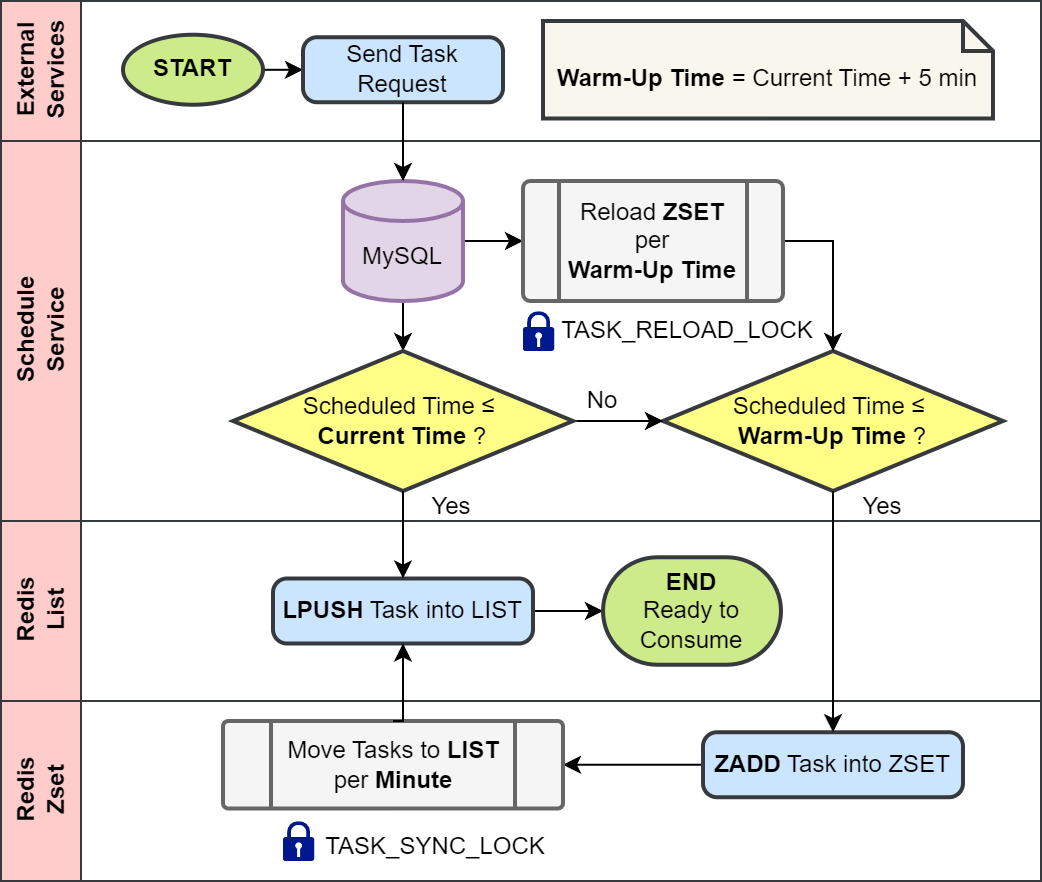

The diagram above was exported from draw.io. Its source (the exported page's mxGraphModel, read from the mxfile embedded in the PNG):
<mxGraphModel dx="1194" dy="705" grid="1" gridSize="10" guides="1" tooltips="1" connect="1" arrows="1" fold="1" page="1" pageScale="1" pageWidth="827" pageHeight="1169" math="0" shadow="0">
  <root>
    <mxCell id="WIyWlLk6GJQsqaUBKTNV-0" />
    <mxCell id="WIyWlLk6GJQsqaUBKTNV-1" parent="WIyWlLk6GJQsqaUBKTNV-0" />
    <mxCell id="0MJAokFlh0RzxB9KQOha-9" value="" style="swimlane;childLayout=stackLayout;resizeParent=1;resizeParentMax=0;horizontal=1;startSize=0;horizontalStack=0;html=1;" parent="WIyWlLk6GJQsqaUBKTNV-1" vertex="1">
      <mxGeometry x="49" y="20" width="520" height="440" as="geometry" />
    </mxCell>
    <mxCell id="0MJAokFlh0RzxB9KQOha-14" value="External&lt;div&gt;Services&lt;/div&gt;" style="swimlane;startSize=40;horizontal=0;html=1;fillColor=#ffcccc;strokeColor=#36393d;" parent="0MJAokFlh0RzxB9KQOha-9" vertex="1">
      <mxGeometry width="520" height="70" as="geometry" />
    </mxCell>
    <mxCell id="0MJAokFlh0RzxB9KQOha-18" value="" style="edgeStyle=orthogonalEdgeStyle;rounded=0;orthogonalLoop=1;jettySize=auto;html=1;" parent="0MJAokFlh0RzxB9KQOha-14" source="0MJAokFlh0RzxB9KQOha-16" target="0MJAokFlh0RzxB9KQOha-17" edge="1">
      <mxGeometry relative="1" as="geometry" />
    </mxCell>
    <mxCell id="0MJAokFlh0RzxB9KQOha-16" value="&lt;b&gt;START&lt;/b&gt;" style="strokeWidth=2;html=1;shape=mxgraph.flowchart.start_1;whiteSpace=wrap;fillColor=#cdeb8b;strokeColor=#36393d;" parent="0MJAokFlh0RzxB9KQOha-14" vertex="1">
      <mxGeometry x="61" y="16.87" width="70" height="35" as="geometry" />
    </mxCell>
    <mxCell id="0MJAokFlh0RzxB9KQOha-17" value="Send Task Request" style="rounded=1;whiteSpace=wrap;html=1;absoluteArcSize=1;arcSize=14;strokeWidth=2;fillColor=#cce5ff;strokeColor=#36393d;" parent="0MJAokFlh0RzxB9KQOha-14" vertex="1">
      <mxGeometry x="151" y="18.12" width="100" height="32.5" as="geometry" />
    </mxCell>
    <mxCell id="0MJAokFlh0RzxB9KQOha-31" value="&lt;b&gt;Warm-Up Time&lt;/b&gt; =&amp;nbsp;Current Time +&amp;nbsp;5 min" style="shape=note2;boundedLbl=1;whiteSpace=wrap;html=1;size=15;verticalAlign=top;align=center;strokeWidth=2;fillColor=#f9f7ed;strokeColor=#36393d;" parent="0MJAokFlh0RzxB9KQOha-14" vertex="1">
      <mxGeometry x="271" y="10" width="225" height="48.75" as="geometry" />
    </mxCell>
    <mxCell id="0MJAokFlh0RzxB9KQOha-10" value="Schedule&lt;div&gt;Service&lt;/div&gt;" style="swimlane;startSize=40;horizontal=0;html=1;fillColor=#ffcccc;strokeColor=#36393d;" parent="0MJAokFlh0RzxB9KQOha-9" vertex="1">
      <mxGeometry y="70" width="520" height="190" as="geometry">
        <mxRectangle y="20" width="480" height="30" as="alternateBounds" />
      </mxGeometry>
    </mxCell>
    <mxCell id="0MJAokFlh0RzxB9KQOha-43" style="edgeStyle=orthogonalEdgeStyle;rounded=0;orthogonalLoop=1;jettySize=auto;html=1;exitX=1;exitY=0.5;exitDx=0;exitDy=0;exitPerimeter=0;entryX=0;entryY=0.5;entryDx=0;entryDy=0;" parent="0MJAokFlh0RzxB9KQOha-10" source="0MJAokFlh0RzxB9KQOha-19" target="0MJAokFlh0RzxB9KQOha-41" edge="1">
      <mxGeometry relative="1" as="geometry" />
    </mxCell>
    <mxCell id="0MJAokFlh0RzxB9KQOha-51" value="" style="edgeStyle=orthogonalEdgeStyle;rounded=0;orthogonalLoop=1;jettySize=auto;html=1;" parent="0MJAokFlh0RzxB9KQOha-10" source="0MJAokFlh0RzxB9KQOha-19" target="0MJAokFlh0RzxB9KQOha-21" edge="1">
      <mxGeometry relative="1" as="geometry" />
    </mxCell>
    <mxCell id="0MJAokFlh0RzxB9KQOha-19" value="&lt;div&gt;&lt;span style=&quot;background-color: initial;&quot;&gt;&lt;br&gt;&lt;/span&gt;&lt;/div&gt;&lt;div&gt;&lt;span style=&quot;background-color: initial;&quot;&gt;MySQL&lt;/span&gt;&lt;br&gt;&lt;/div&gt;" style="strokeWidth=2;html=1;shape=mxgraph.flowchart.database;whiteSpace=wrap;fillColor=#e1d5e7;strokeColor=#9673a6;" parent="0MJAokFlh0RzxB9KQOha-10" vertex="1">
      <mxGeometry x="171" y="20" width="60" height="60" as="geometry" />
    </mxCell>
    <mxCell id="0MJAokFlh0RzxB9KQOha-23" value="Scheduled Time ≤&amp;nbsp;&lt;div&gt;&lt;b&gt;Warm-Up Time&lt;/b&gt; ?&lt;/div&gt;" style="strokeWidth=2;html=1;shape=mxgraph.flowchart.decision;whiteSpace=wrap;fillColor=#ffff88;strokeColor=#36393d;" parent="0MJAokFlh0RzxB9KQOha-10" vertex="1">
      <mxGeometry x="331" y="105" width="170" height="70" as="geometry" />
    </mxCell>
    <mxCell id="0MJAokFlh0RzxB9KQOha-24" style="edgeStyle=orthogonalEdgeStyle;rounded=0;orthogonalLoop=1;jettySize=auto;html=1;exitX=1;exitY=0.5;exitDx=0;exitDy=0;exitPerimeter=0;entryX=0;entryY=0.5;entryDx=0;entryDy=0;entryPerimeter=0;" parent="0MJAokFlh0RzxB9KQOha-10" source="0MJAokFlh0RzxB9KQOha-21" target="0MJAokFlh0RzxB9KQOha-23" edge="1">
      <mxGeometry relative="1" as="geometry" />
    </mxCell>
    <mxCell id="0MJAokFlh0RzxB9KQOha-44" style="edgeStyle=orthogonalEdgeStyle;rounded=0;orthogonalLoop=1;jettySize=auto;html=1;exitX=1;exitY=0.5;exitDx=0;exitDy=0;entryX=0.5;entryY=0;entryDx=0;entryDy=0;entryPerimeter=0;" parent="0MJAokFlh0RzxB9KQOha-10" source="0MJAokFlh0RzxB9KQOha-41" target="0MJAokFlh0RzxB9KQOha-23" edge="1">
      <mxGeometry relative="1" as="geometry" />
    </mxCell>
    <mxCell id="0MJAokFlh0RzxB9KQOha-26" value="No" style="text;html=1;align=center;verticalAlign=middle;whiteSpace=wrap;rounded=0;" parent="0MJAokFlh0RzxB9KQOha-10" vertex="1">
      <mxGeometry x="286" y="115" width="30" height="30" as="geometry" />
    </mxCell>
    <mxCell id="0MJAokFlh0RzxB9KQOha-39" value="Yes" style="text;html=1;align=center;verticalAlign=middle;whiteSpace=wrap;rounded=0;" parent="0MJAokFlh0RzxB9KQOha-10" vertex="1">
      <mxGeometry x="200" y="175" width="51" height="15" as="geometry" />
    </mxCell>
    <mxCell id="0MJAokFlh0RzxB9KQOha-21" value="Scheduled Time ≤&amp;nbsp;&lt;div&gt;&lt;b&gt;Current Time&lt;/b&gt; ?&lt;/div&gt;" style="strokeWidth=2;html=1;shape=mxgraph.flowchart.decision;whiteSpace=wrap;fillColor=#ffff88;strokeColor=#36393d;" parent="0MJAokFlh0RzxB9KQOha-10" vertex="1">
      <mxGeometry x="116" y="105" width="170" height="70" as="geometry" />
    </mxCell>
    <mxCell id="0MJAokFlh0RzxB9KQOha-56" value="Yes" style="text;html=1;align=center;verticalAlign=middle;whiteSpace=wrap;rounded=0;" parent="0MJAokFlh0RzxB9KQOha-10" vertex="1">
      <mxGeometry x="420" y="175" width="42" height="15" as="geometry" />
    </mxCell>
    <mxCell id="0MJAokFlh0RzxB9KQOha-66" value="" style="group" parent="0MJAokFlh0RzxB9KQOha-10" vertex="1" connectable="0">
      <mxGeometry x="261" y="20" width="130" height="60" as="geometry" />
    </mxCell>
    <mxCell id="0MJAokFlh0RzxB9KQOha-41" value="" style="verticalLabelPosition=bottom;verticalAlign=top;html=1;shape=process;whiteSpace=wrap;rounded=1;size=0.14;arcSize=6;strokeWidth=2;fillColor=#f5f5f5;fontColor=#333333;strokeColor=#666666;" parent="0MJAokFlh0RzxB9KQOha-66" vertex="1">
      <mxGeometry width="130" height="60" as="geometry" />
    </mxCell>
    <mxCell id="0MJAokFlh0RzxB9KQOha-42" value="Reload &lt;b&gt;ZSET&lt;/b&gt;&lt;div&gt;per&lt;/div&gt;&lt;div&gt;&lt;span style=&quot;background-color: initial;&quot;&gt;&lt;b&gt;Warm-Up Time&lt;/b&gt;&lt;/span&gt;&lt;/div&gt;" style="text;html=1;align=center;verticalAlign=middle;whiteSpace=wrap;rounded=0;" parent="0MJAokFlh0RzxB9KQOha-66" vertex="1">
      <mxGeometry x="20" y="15" width="90" height="30" as="geometry" />
    </mxCell>
    <mxCell id="qjMZBAt4w2jvrC_zHwY4-1" value="" style="sketch=0;aspect=fixed;pointerEvents=1;shadow=0;dashed=0;html=1;strokeColor=none;labelPosition=center;verticalLabelPosition=bottom;verticalAlign=top;align=center;fillColor=#00188D;shape=mxgraph.mscae.enterprise.lock" vertex="1" parent="0MJAokFlh0RzxB9KQOha-10">
      <mxGeometry x="261" y="85" width="15.6" height="20" as="geometry" />
    </mxCell>
    <mxCell id="qjMZBAt4w2jvrC_zHwY4-2" value="TASK_RELOAD_LOCK" style="text;html=1;align=center;verticalAlign=middle;whiteSpace=wrap;rounded=0;" vertex="1" parent="0MJAokFlh0RzxB9KQOha-10">
      <mxGeometry x="276.6" y="87.5" width="133" height="15" as="geometry" />
    </mxCell>
    <mxCell id="0MJAokFlh0RzxB9KQOha-11" value="Redis&lt;br&gt;List" style="swimlane;startSize=40;horizontal=0;html=1;verticalAlign=middle;flipH=0;flipV=0;direction=east;fillColor=#ffcccc;strokeColor=#36393d;" parent="0MJAokFlh0RzxB9KQOha-9" vertex="1">
      <mxGeometry y="260" width="520" height="90" as="geometry" />
    </mxCell>
    <mxCell id="0MJAokFlh0RzxB9KQOha-54" style="edgeStyle=orthogonalEdgeStyle;rounded=0;orthogonalLoop=1;jettySize=auto;html=1;exitX=1;exitY=0.5;exitDx=0;exitDy=0;entryX=0;entryY=0.5;entryDx=0;entryDy=0;entryPerimeter=0;" parent="0MJAokFlh0RzxB9KQOha-11" source="0MJAokFlh0RzxB9KQOha-27" target="0MJAokFlh0RzxB9KQOha-55" edge="1">
      <mxGeometry relative="1" as="geometry">
        <mxPoint x="341" y="46.25" as="targetPoint" />
      </mxGeometry>
    </mxCell>
    <mxCell id="0MJAokFlh0RzxB9KQOha-27" value="&lt;b&gt;LPUSH&lt;/b&gt;&amp;nbsp;Task into LIST" style="rounded=1;whiteSpace=wrap;html=1;absoluteArcSize=1;arcSize=14;strokeWidth=2;fillColor=#cce5ff;strokeColor=#36393d;" parent="0MJAokFlh0RzxB9KQOha-11" vertex="1">
      <mxGeometry x="136" y="28.75" width="130" height="32.5" as="geometry" />
    </mxCell>
    <mxCell id="0MJAokFlh0RzxB9KQOha-55" value="&lt;div&gt;&lt;b&gt;END&lt;/b&gt;&lt;/div&gt;Ready to&lt;div&gt;Consume&lt;/div&gt;" style="strokeWidth=2;html=1;shape=mxgraph.flowchart.terminator;whiteSpace=wrap;fillColor=#cdeb8b;strokeColor=#36393d;" parent="0MJAokFlh0RzxB9KQOha-11" vertex="1">
      <mxGeometry x="301" y="18.13" width="89" height="53.75" as="geometry" />
    </mxCell>
    <mxCell id="0MJAokFlh0RzxB9KQOha-12" value="Redis&lt;div&gt;Zset&lt;/div&gt;" style="swimlane;startSize=40;horizontal=0;html=1;fillColor=#ffcccc;strokeColor=#36393d;" parent="0MJAokFlh0RzxB9KQOha-9" vertex="1">
      <mxGeometry y="350" width="520" height="90" as="geometry" />
    </mxCell>
    <mxCell id="0MJAokFlh0RzxB9KQOha-62" style="edgeStyle=orthogonalEdgeStyle;rounded=0;orthogonalLoop=1;jettySize=auto;html=1;exitX=0;exitY=0.5;exitDx=0;exitDy=0;entryX=1;entryY=0.5;entryDx=0;entryDy=0;" parent="0MJAokFlh0RzxB9KQOha-12" source="0MJAokFlh0RzxB9KQOha-28" target="0MJAokFlh0RzxB9KQOha-58" edge="1">
      <mxGeometry relative="1" as="geometry" />
    </mxCell>
    <mxCell id="0MJAokFlh0RzxB9KQOha-28" value="&lt;b&gt;ZADD&lt;/b&gt;&amp;nbsp;Task into ZSET" style="rounded=1;whiteSpace=wrap;html=1;absoluteArcSize=1;arcSize=14;strokeWidth=2;fillColor=#cce5ff;strokeColor=#36393d;" parent="0MJAokFlh0RzxB9KQOha-12" vertex="1">
      <mxGeometry x="351" y="15.62" width="130" height="32.5" as="geometry" />
    </mxCell>
    <mxCell id="0MJAokFlh0RzxB9KQOha-65" value="" style="group" parent="0MJAokFlh0RzxB9KQOha-12" vertex="1" connectable="0">
      <mxGeometry x="111" y="10" width="170" height="43.75" as="geometry" />
    </mxCell>
    <mxCell id="0MJAokFlh0RzxB9KQOha-58" value="" style="verticalLabelPosition=bottom;verticalAlign=top;html=1;shape=process;whiteSpace=wrap;rounded=1;size=0.14;arcSize=6;strokeWidth=2;fillColor=#f5f5f5;fontColor=#333333;strokeColor=#666666;" parent="0MJAokFlh0RzxB9KQOha-65" vertex="1">
      <mxGeometry width="170" height="43.75" as="geometry" />
    </mxCell>
    <mxCell id="0MJAokFlh0RzxB9KQOha-59" value="&lt;div&gt;Move Tasks to &lt;b&gt;LIST&lt;/b&gt;&lt;/div&gt;&lt;div&gt;&lt;span style=&quot;background-color: initial; text-wrap: nowrap;&quot;&gt;per &lt;b&gt;M&lt;/b&gt;&lt;/span&gt;&lt;span style=&quot;background-color: initial; text-wrap: nowrap;&quot;&gt;&lt;b&gt;inute&lt;/b&gt;&lt;/span&gt;&lt;/div&gt;" style="text;html=1;align=center;verticalAlign=middle;whiteSpace=wrap;rounded=0;" parent="0MJAokFlh0RzxB9KQOha-65" vertex="1">
      <mxGeometry x="3.730000000000018" y="10.930000000000001" width="162.54" height="21.88" as="geometry" />
    </mxCell>
    <mxCell id="qjMZBAt4w2jvrC_zHwY4-0" value="" style="sketch=0;aspect=fixed;pointerEvents=1;shadow=0;dashed=0;html=1;strokeColor=none;labelPosition=center;verticalLabelPosition=bottom;verticalAlign=top;align=center;fillColor=#00188D;shape=mxgraph.mscae.enterprise.lock" vertex="1" parent="0MJAokFlh0RzxB9KQOha-12">
      <mxGeometry x="141" y="60.00000000000001" width="15.6" height="20" as="geometry" />
    </mxCell>
    <mxCell id="qjMZBAt4w2jvrC_zHwY4-3" value="TASK_SYNC_LOCK" style="text;html=1;align=center;verticalAlign=middle;whiteSpace=wrap;rounded=0;" vertex="1" parent="0MJAokFlh0RzxB9KQOha-12">
      <mxGeometry x="161" y="65" width="112.5" height="15" as="geometry" />
    </mxCell>
    <mxCell id="0MJAokFlh0RzxB9KQOha-20" style="edgeStyle=orthogonalEdgeStyle;rounded=0;orthogonalLoop=1;jettySize=auto;html=1;exitX=0.5;exitY=1;exitDx=0;exitDy=0;entryX=0.5;entryY=0;entryDx=0;entryDy=0;entryPerimeter=0;" parent="0MJAokFlh0RzxB9KQOha-9" source="0MJAokFlh0RzxB9KQOha-17" target="0MJAokFlh0RzxB9KQOha-19" edge="1">
      <mxGeometry relative="1" as="geometry" />
    </mxCell>
    <mxCell id="0MJAokFlh0RzxB9KQOha-29" style="edgeStyle=orthogonalEdgeStyle;rounded=0;orthogonalLoop=1;jettySize=auto;html=1;exitX=0.5;exitY=1;exitDx=0;exitDy=0;exitPerimeter=0;entryX=0.5;entryY=0;entryDx=0;entryDy=0;" parent="0MJAokFlh0RzxB9KQOha-9" source="0MJAokFlh0RzxB9KQOha-23" target="0MJAokFlh0RzxB9KQOha-28" edge="1">
      <mxGeometry relative="1" as="geometry" />
    </mxCell>
    <mxCell id="0MJAokFlh0RzxB9KQOha-30" style="edgeStyle=orthogonalEdgeStyle;rounded=0;orthogonalLoop=1;jettySize=auto;html=1;exitX=0.5;exitY=1;exitDx=0;exitDy=0;exitPerimeter=0;entryX=0.5;entryY=0;entryDx=0;entryDy=0;" parent="0MJAokFlh0RzxB9KQOha-9" source="0MJAokFlh0RzxB9KQOha-21" target="0MJAokFlh0RzxB9KQOha-27" edge="1">
      <mxGeometry relative="1" as="geometry" />
    </mxCell>
    <mxCell id="0MJAokFlh0RzxB9KQOha-61" style="edgeStyle=orthogonalEdgeStyle;rounded=0;orthogonalLoop=1;jettySize=auto;html=1;exitX=0.5;exitY=0;exitDx=0;exitDy=0;entryX=0.5;entryY=1;entryDx=0;entryDy=0;" parent="0MJAokFlh0RzxB9KQOha-9" source="0MJAokFlh0RzxB9KQOha-58" target="0MJAokFlh0RzxB9KQOha-27" edge="1">
      <mxGeometry relative="1" as="geometry" />
    </mxCell>
  </root>
</mxGraphModel>